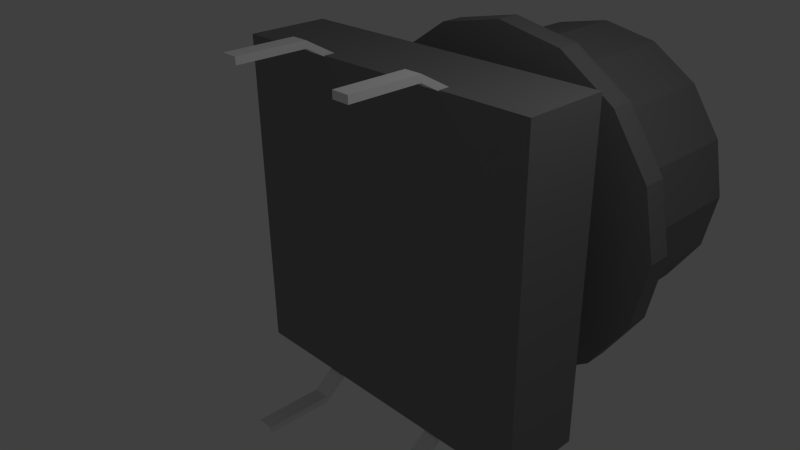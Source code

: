 # Source: TACT-24K-F.blend  (saved by Blender 2.73.0; exported with 4.5.12 LTS)
import bpy
from mathutils import Matrix  # noqa: F401  (used for matrix-valued properties, if any)

bpy.ops.wm.read_factory_settings(use_empty=True)
scene = bpy.context.scene
scene.name = 'Scene'

# ---- collections
col_collection_1 = bpy.data.collections.new('Collection 1'); scene.collection.children.link(col_collection_1)

# ---- materials (node trees are filled in below, after node groups)
mat_shape_011 = bpy.data.materials.new('Shape.011')
mat_shape_011.alpha_threshold = 0.0
mat_shape_011.use_transparent_shadow = False
mat_shape_011.diffuse_color = (0.2467, 0.2467, 0.2467, 1.0)
mat_shape_011.roughness = 0.5
mat_shape_010 = bpy.data.materials.new('Shape.010')
mat_shape_010.alpha_threshold = 0.0
mat_shape_010.use_transparent_shadow = False
mat_shape_010.diffuse_color = (1.0, 1.0, 1.0, 1.0)
mat_shape_010.roughness = 0.5
mat_shape_009 = bpy.data.materials.new('Shape.009')
mat_shape_009.alpha_threshold = 0.0
mat_shape_009.use_transparent_shadow = False
mat_shape_009.diffuse_color = (1.0, 1.0, 1.0, 1.0)
mat_shape_009.roughness = 0.5
mat_shape_008 = bpy.data.materials.new('Shape.008')
mat_shape_008.alpha_threshold = 0.0
mat_shape_008.use_transparent_shadow = False
mat_shape_008.diffuse_color = (1.0, 1.0, 1.0, 1.0)
mat_shape_008.roughness = 0.5
mat_shape_007 = bpy.data.materials.new('Shape.007')
mat_shape_007.alpha_threshold = 0.0
mat_shape_007.use_transparent_shadow = False
mat_shape_007.diffuse_color = (1.0, 1.0, 1.0, 1.0)
mat_shape_007.roughness = 0.5
mat_shape_006 = bpy.data.materials.new('Shape.006')
mat_shape_006.alpha_threshold = 0.0
mat_shape_006.use_transparent_shadow = False
mat_shape_006.diffuse_color = (0.5538, 0.5538, 0.5538, 1.0)
mat_shape_006.roughness = 0.5
mat_shape_005 = bpy.data.materials.new('Shape.005')
mat_shape_005.alpha_threshold = 0.0
mat_shape_005.use_transparent_shadow = False
mat_shape_005.diffuse_color = (0.2467, 0.2467, 0.2467, 1.0)
mat_shape_005.roughness = 0.5
mat_shape_004 = bpy.data.materials.new('Shape.004')
mat_shape_004.alpha_threshold = 0.0
mat_shape_004.use_transparent_shadow = False
mat_shape_004.diffuse_color = (0.2467, 0.2467, 0.2467, 1.0)
mat_shape_004.roughness = 0.5
mat_shape_003 = bpy.data.materials.new('Shape.003')
mat_shape_003.alpha_threshold = 0.0
mat_shape_003.use_transparent_shadow = False
mat_shape_003.diffuse_color = (0.2467, 0.2467, 0.2467, 1.0)
mat_shape_003.roughness = 0.5
mat_shape_002 = bpy.data.materials.new('Shape.002')
mat_shape_002.alpha_threshold = 0.0
mat_shape_002.use_transparent_shadow = False
mat_shape_002.diffuse_color = (0.2467, 0.2467, 0.2467, 1.0)
mat_shape_002.roughness = 0.5
mat_shape_001 = bpy.data.materials.new('Shape.001')
mat_shape_001.alpha_threshold = 0.0
mat_shape_001.use_transparent_shadow = False
mat_shape_001.diffuse_color = (0.2467, 0.2467, 0.2467, 1.0)
mat_shape_001.roughness = 0.5
mat_shape = bpy.data.materials.new('Shape')
mat_shape.alpha_threshold = 0.0
mat_shape.use_transparent_shadow = False
mat_shape.diffuse_color = (0.2467, 0.2467, 0.2467, 1.0)
mat_shape.roughness = 0.5

# ---- material node trees

# ---- world
world_world = bpy.data.worlds.new('World'); scene.world = world_world
world_world.color = (0.05088, 0.05088, 0.05088)
world_world.use_sun_shadow = False
world_world.sun_shadow_jitter_overblur = 0.0
world_world.cycles.sampling_method = 'MANUAL'
world_world.cycles.sample_map_resolution = 256

# ---- cameras
cam_camera = bpy.data.cameras.new('Camera')
cam_camera.clip_end = 100.0
cam_camera.lens = 35.0
cam_camera.sensor_width = 32.0
cam_camera.sensor_height = 18.0
cam_camera.ortho_scale = 7.314
cam_camera.dof.focus_distance = 0.0
cam_camera.dof.aperture_fstop = 128.0

# ---- lights
light_lamp = bpy.data.lights.new('Lamp', 'POINT')
light_lamp.transmission_factor = 0.0
light_lamp.cutoff_distance = 30.0
light_lamp.energy = 100.0
light_lamp.shadow_buffer_clip_start = 1.001
light_lamp.shadow_soft_size = 0.1
light_lamp.shadow_maximum_resolution = 0.006
light_lamp.use_absolute_resolution = True
light_lamp.cycles.use_multiple_importance_sampling = False

# ---- meshes
me_shapeindexedfaceset = bpy.data.meshes.new('ShapeIndexedFaceSet')
me_shapeindexedfaceset.from_pydata([(0.0, 0.0, 0.0), (-0.008332, 1.42, 1.526), (-0.5318, 1.316, 1.526), (-0.9755, 1.019, 1.526), (-1.272, 0.5751, 1.527), (-1.376, 0.0515, 1.527), (-1.271, -0.472, 1.527), (-0.9745, -0.9156, 1.526), (-0.5305, -1.212, 1.526), (-0.0069, -1.316, 1.526), (0.5166, -1.211, 1.526), (0.9602, -0.9146, 1.525), (1.257, -0.4706, 1.525), (1.36, 0.05293, 1.525), (1.256, 0.5764, 1.525), (0.9592, 1.02, 1.525), (0.5152, 1.316, 1.526), (-0.0108, 1.42, 0.8731), (-0.5343, 1.316, 0.8733), (-0.9779, 1.019, 0.8736), (-1.274, 0.5751, 0.8737), (-1.378, 0.0515, 0.8738), (-1.274, -0.472, 0.8737), (-0.9769, -0.9156, 0.8736), (-0.5329, -1.212, 0.8733), (-0.009367, -1.316, 0.8731), (0.5141, -1.211, 0.8728), (0.9578, -0.9146, 0.8725), (1.254, -0.4706, 0.8724), (1.358, 0.05293, 0.8723), (1.254, 0.5764, 0.8724), (0.9568, 1.02, 0.8725), (0.5128, 1.316, 0.8728), (-0.008332, 1.42, 1.526), (-0.5318, 1.316, 1.526), (-0.9755, 1.019, 1.526), (-1.272, 0.5751, 1.527), (-1.376, 0.0515, 1.527), (-1.271, -0.472, 1.527), (-0.9745, -0.9156, 1.526), (-0.5305, -1.212, 1.526), (-0.0069, -1.316, 1.526), (0.5166, -1.211, 1.526), (0.9602, -0.9146, 1.525), (1.257, -0.4706, 1.525), (1.36, 0.05293, 1.525), (1.256, 0.5764, 1.525), (0.9592, 1.02, 1.525), (0.5152, 1.316, 1.526)], [], [(1, 16, 32, 17), (1, 17, 18, 2), (2, 18, 19, 3), (3, 19, 20, 4), (4, 20, 21, 5), (5, 21, 22, 6), (6, 22, 23, 7), (7, 23, 24, 8), (8, 24, 25, 9), (9, 25, 26, 10), (10, 26, 27, 11), (11, 27, 28, 12), (12, 28, 29, 13), (13, 29, 30, 14), (14, 30, 31, 15), (15, 31, 32, 16), (33, 34, 35), (33, 35, 36), (33, 36, 37), (33, 37, 38), (33, 38, 39), (33, 39, 40), (33, 40, 41), (33, 41, 42), (33, 42, 43), (33, 43, 44), (33, 44, 45), (33, 45, 46), (33, 46, 47), (33, 47, 48)])
me_shapeindexedfaceset.materials.append(mat_shape_011)
me_shapeindexedfaceset.use_remesh_preserve_volume = False
me_shapeindexedfaceset.use_remesh_preserve_attributes = False
me_shapeindexedfaceset.use_mirror_vertex_groups = False
me_shapeindexedfaceset.update()
me_shapeindexedfaceset_011 = bpy.data.meshes.new('ShapeIndexedFaceSet.011')
me_shapeindexedfaceset_011.from_pydata([(0.0, 0.0, 0.0), (-1.121, 2.572, -0.2505), (-0.8797, 2.574, -0.2505), (-0.88, 2.676, -0.2505), (-1.122, 2.675, -0.2505), (-1.121, 2.572, -1.257), (-0.8797, 2.574, -1.257), (-0.88, 2.676, -1.257), (-1.122, 2.675, -1.257), (-0.8789, 2.326, 0.191), (-1.121, 2.325, 0.191), (-1.121, 2.427, 0.191), (-0.8792, 2.429, 0.191)], [], [(1, 2, 9, 10), (1, 4, 8, 5), (1, 5, 6, 2), (1, 10, 11, 4), (2, 3, 12, 9), (2, 6, 7, 3), (3, 4, 11, 12), (3, 7, 8, 4), (5, 8, 7, 6), (9, 12, 11, 10)])
me_shapeindexedfaceset_011.materials.append(mat_shape_010)
me_shapeindexedfaceset_011.use_remesh_preserve_volume = False
me_shapeindexedfaceset_011.use_remesh_preserve_attributes = False
me_shapeindexedfaceset_011.use_mirror_vertex_groups = False
me_shapeindexedfaceset_011.update()
me_shapeindexedfaceset_010 = bpy.data.meshes.new('ShapeIndexedFaceSet.010')
me_shapeindexedfaceset_010.from_pydata([(0.0, 0.0, 0.0), (0.8395, 2.571, -0.2505), (1.081, 2.573, -0.2505), (1.081, 2.676, -0.2505), (0.8392, 2.674, -0.2505), (0.8395, 2.571, -1.257), (1.081, 2.573, -1.257), (1.081, 2.676, -1.257), (0.8392, 2.674, -1.257), (1.082, 2.326, 0.191), (0.8403, 2.324, 0.191), (0.8401, 2.426, 0.191), (1.082, 2.428, 0.191)], [], [(1, 2, 9, 10), (1, 4, 8, 5), (1, 5, 6, 2), (1, 10, 11, 4), (2, 3, 12, 9), (2, 6, 7, 3), (3, 4, 11, 12), (3, 7, 8, 4), (5, 8, 7, 6), (9, 12, 11, 10)])
me_shapeindexedfaceset_010.materials.append(mat_shape_009)
me_shapeindexedfaceset_010.use_remesh_preserve_volume = False
me_shapeindexedfaceset_010.use_remesh_preserve_attributes = False
me_shapeindexedfaceset_010.use_mirror_vertex_groups = False
me_shapeindexedfaceset_010.update()
me_shapeindexedfaceset_009 = bpy.data.meshes.new('ShapeIndexedFaceSet.009')
me_shapeindexedfaceset_009.from_pydata([(0.0, 0.0, 0.0), (-0.8813, -2.601, -0.2505), (-1.123, -2.601, -0.2505), (-1.123, -2.703, -0.2505), (-0.8814, -2.703, -0.2505), (-0.8813, -2.601, -1.257), (-1.123, -2.601, -1.257), (-1.123, -2.703, -1.257), (-0.8814, -2.703, -1.257), (-1.123, -2.25, 0.191), (-0.8812, -2.25, 0.191), (-0.8812, -2.353, 0.191), (-1.123, -2.353, 0.191)], [], [(1, 2, 9, 10), (1, 4, 8, 5), (1, 5, 6, 2), (1, 10, 11, 4), (2, 3, 12, 9), (2, 6, 7, 3), (3, 4, 11, 12), (3, 7, 8, 4), (5, 8, 7, 6), (9, 12, 11, 10)])
me_shapeindexedfaceset_009.materials.append(mat_shape_008)
me_shapeindexedfaceset_009.use_remesh_preserve_volume = False
me_shapeindexedfaceset_009.use_remesh_preserve_attributes = False
me_shapeindexedfaceset_009.use_mirror_vertex_groups = False
me_shapeindexedfaceset_009.update()
me_shapeindexedfaceset_008 = bpy.data.meshes.new('ShapeIndexedFaceSet.008')
me_shapeindexedfaceset_008.from_pydata([(0.0, 0.0, 0.0), (1.088, -2.602, -0.2505), (0.8468, -2.602, -0.2505), (0.8467, -2.704, -0.2505), (1.088, -2.704, -0.2505), (1.088, -2.602, -1.257), (0.8468, -2.602, -1.257), (0.8467, -2.704, -1.257), (1.088, -2.704, -1.257), (0.847, -2.251, 0.191), (1.089, -2.251, 0.191), (1.089, -2.354, 0.191), (0.8469, -2.354, 0.191)], [], [(1, 2, 9, 10), (1, 4, 8, 5), (1, 5, 6, 2), (1, 10, 11, 4), (2, 3, 12, 9), (2, 6, 7, 3), (3, 4, 11, 12), (3, 7, 8, 4), (5, 8, 7, 6), (9, 12, 11, 10)])
me_shapeindexedfaceset_008.materials.append(mat_shape_007)
me_shapeindexedfaceset_008.use_remesh_preserve_volume = False
me_shapeindexedfaceset_008.use_remesh_preserve_attributes = False
me_shapeindexedfaceset_008.use_mirror_vertex_groups = False
me_shapeindexedfaceset_008.update()
me_shapeindexedfaceset_007 = bpy.data.meshes.new('ShapeIndexedFaceSet.007')
me_shapeindexedfaceset_007.from_pydata([(0.0, 0.0, 0.0), (2.375, 2.433, 1.221), (2.372, -2.331, 1.221), (-2.389, 2.435, 1.223), (-2.391, -2.328, 1.223)], [], [(1, 3, 4, 2)])
me_shapeindexedfaceset_007.materials.append(mat_shape_006)
me_shapeindexedfaceset_007.use_remesh_preserve_volume = False
me_shapeindexedfaceset_007.use_remesh_preserve_attributes = False
me_shapeindexedfaceset_007.use_mirror_vertex_groups = False
me_shapeindexedfaceset_007.update()
me_shapeindexedfaceset_006 = bpy.data.meshes.new('ShapeIndexedFaceSet.006')
me_shapeindexedfaceset_006.from_pydata([(0.0, 0.0, 0.0), (2.373, 2.433, 0.02108), (2.375, 2.433, 1.221), (2.372, -2.331, 1.221), (2.371, -2.331, 0.02108), (-2.39, 2.435, 0.0232), (-2.389, 2.435, 1.223), (-2.391, -2.328, 1.223), (-2.392, -2.328, 0.0232)], [], [(1, 2, 3, 4), (1, 4, 8, 5), (1, 5, 6, 2), (3, 7, 8, 4), (5, 8, 7, 6)])
me_shapeindexedfaceset_006.materials.append(mat_shape_005)
me_shapeindexedfaceset_006.use_remesh_preserve_volume = False
me_shapeindexedfaceset_006.use_remesh_preserve_attributes = False
me_shapeindexedfaceset_006.use_mirror_vertex_groups = False
me_shapeindexedfaceset_006.update()
me_shapeindexedfaceset_005 = bpy.data.meshes.new('ShapeIndexedFaceSet.005')
me_shapeindexedfaceset_005.from_pydata([(0.0, 0.0, 0.0), (2.126, -1.752, 1.083), (2.104, -1.644, 1.083), (2.043, -1.553, 1.083), (1.951, -1.491, 1.083), (1.843, -1.47, 1.083), (1.735, -1.491, 1.083), (1.644, -1.553, 1.083), (1.583, -1.644, 1.083), (1.561, -1.752, 1.083), (1.583, -1.86, 1.083), (1.644, -1.952, 1.083), (1.735, -2.013, 1.083), (1.843, -2.034, 1.083), (1.951, -2.013, 1.083), (2.043, -1.952, 1.083), (2.104, -1.86, 1.083), (2.126, -1.752, 1.319), (2.104, -1.644, 1.319), (2.043, -1.553, 1.319), (1.951, -1.491, 1.319), (1.843, -1.47, 1.319), (1.735, -1.491, 1.319), (1.644, -1.553, 1.319), (1.583, -1.644, 1.319), (1.561, -1.752, 1.319), (1.583, -1.86, 1.319), (1.644, -1.952, 1.319), (1.735, -2.013, 1.319), (1.843, -2.034, 1.319), (1.951, -2.013, 1.319), (2.043, -1.952, 1.319), (2.104, -1.86, 1.319)], [], [(1, 2, 18, 17), (1, 16, 15), (1, 15, 14), (1, 14, 13), (1, 13, 12), (1, 12, 11), (1, 11, 10), (1, 10, 9), (1, 9, 8), (1, 8, 7), (1, 7, 6), (1, 6, 5), (1, 5, 4), (1, 4, 3), (1, 3, 2), (1, 17, 32, 16), (2, 3, 19, 18), (3, 4, 20, 19), (4, 5, 21, 20), (5, 6, 22, 21), (6, 7, 23, 22), (7, 8, 24, 23), (8, 9, 25, 24), (9, 10, 26, 25), (10, 11, 27, 26), (11, 12, 28, 27), (12, 13, 29, 28), (13, 14, 30, 29), (14, 15, 31, 30), (15, 16, 32, 31), (17, 18, 19), (17, 19, 20), (17, 20, 21), (17, 21, 22), (17, 22, 23), (17, 23, 24), (17, 24, 25), (17, 25, 26), (17, 26, 27), (17, 27, 28), (17, 28, 29), (17, 29, 30), (17, 30, 31), (17, 31, 32)])
me_shapeindexedfaceset_005.materials.append(mat_shape_004)
me_shapeindexedfaceset_005.use_remesh_preserve_volume = False
me_shapeindexedfaceset_005.use_remesh_preserve_attributes = False
me_shapeindexedfaceset_005.use_mirror_vertex_groups = False
me_shapeindexedfaceset_005.update()
me_shapeindexedfaceset_004 = bpy.data.meshes.new('ShapeIndexedFaceSet.004')
me_shapeindexedfaceset_004.from_pydata([(0.0, 0.0, 0.0), (-1.541, -1.752, 1.083), (-1.563, -1.644, 1.083), (-1.624, -1.553, 1.083), (-1.715, -1.491, 1.083), (-1.823, -1.47, 1.083), (-1.931, -1.491, 1.083), (-2.023, -1.553, 1.083), (-2.084, -1.644, 1.083), (-2.106, -1.752, 1.083), (-2.084, -1.86, 1.083), (-2.023, -1.952, 1.083), (-1.931, -2.013, 1.083), (-1.823, -2.034, 1.083), (-1.715, -2.013, 1.083), (-1.624, -1.952, 1.083), (-1.563, -1.86, 1.083), (-1.541, -1.752, 1.319), (-1.563, -1.644, 1.319), (-1.624, -1.553, 1.319), (-1.715, -1.491, 1.319), (-1.823, -1.47, 1.319), (-1.931, -1.491, 1.319), (-2.023, -1.553, 1.319), (-2.084, -1.644, 1.319), (-2.106, -1.752, 1.319), (-2.084, -1.86, 1.319), (-2.023, -1.952, 1.319), (-1.931, -2.013, 1.319), (-1.823, -2.034, 1.319), (-1.715, -2.013, 1.319), (-1.624, -1.952, 1.319), (-1.563, -1.86, 1.319)], [], [(1, 2, 18, 17), (1, 16, 15), (1, 15, 14), (1, 14, 13), (1, 13, 12), (1, 12, 11), (1, 11, 10), (1, 10, 9), (1, 9, 8), (1, 8, 7), (1, 7, 6), (1, 6, 5), (1, 5, 4), (1, 4, 3), (1, 3, 2), (1, 17, 32, 16), (2, 3, 19, 18), (3, 4, 20, 19), (4, 5, 21, 20), (5, 6, 22, 21), (6, 7, 23, 22), (7, 8, 24, 23), (8, 9, 25, 24), (9, 10, 26, 25), (10, 11, 27, 26), (11, 12, 28, 27), (12, 13, 29, 28), (13, 14, 30, 29), (14, 15, 31, 30), (15, 16, 32, 31), (17, 18, 19), (17, 19, 20), (17, 20, 21), (17, 21, 22), (17, 22, 23), (17, 23, 24), (17, 24, 25), (17, 25, 26), (17, 26, 27), (17, 27, 28), (17, 28, 29), (17, 29, 30), (17, 30, 31), (17, 31, 32)])
me_shapeindexedfaceset_004.materials.append(mat_shape_003)
me_shapeindexedfaceset_004.use_remesh_preserve_volume = False
me_shapeindexedfaceset_004.use_remesh_preserve_attributes = False
me_shapeindexedfaceset_004.use_mirror_vertex_groups = False
me_shapeindexedfaceset_004.update()
me_shapeindexedfaceset_003 = bpy.data.meshes.new('ShapeIndexedFaceSet.003')
me_shapeindexedfaceset_003.from_pydata([(0.0, 0.0, 0.0), (-1.541, 1.953, 1.083), (-1.563, 2.061, 1.083), (-1.624, 2.153, 1.083), (-1.715, 2.214, 1.083), (-1.823, 2.236, 1.083), (-1.931, 2.214, 1.083), (-2.023, 2.153, 1.083), (-2.084, 2.061, 1.083), (-2.106, 1.953, 1.083), (-2.084, 1.845, 1.083), (-2.023, 1.754, 1.083), (-1.931, 1.693, 1.083), (-1.823, 1.671, 1.083), (-1.715, 1.693, 1.083), (-1.624, 1.754, 1.083), (-1.563, 1.845, 1.083), (-1.541, 1.953, 1.319), (-1.563, 2.061, 1.319), (-1.624, 2.153, 1.319), (-1.715, 2.214, 1.319), (-1.823, 2.236, 1.319), (-1.931, 2.214, 1.319), (-2.023, 2.153, 1.319), (-2.084, 2.061, 1.319), (-2.106, 1.953, 1.319), (-2.084, 1.845, 1.319), (-2.023, 1.754, 1.319), (-1.931, 1.693, 1.319), (-1.823, 1.671, 1.319), (-1.715, 1.693, 1.319), (-1.624, 1.754, 1.319), (-1.563, 1.845, 1.319)], [], [(1, 2, 18, 17), (1, 16, 15), (1, 15, 14), (1, 14, 13), (1, 13, 12), (1, 12, 11), (1, 11, 10), (1, 10, 9), (1, 9, 8), (1, 8, 7), (1, 7, 6), (1, 6, 5), (1, 5, 4), (1, 4, 3), (1, 3, 2), (1, 17, 32, 16), (2, 3, 19, 18), (3, 4, 20, 19), (4, 5, 21, 20), (5, 6, 22, 21), (6, 7, 23, 22), (7, 8, 24, 23), (8, 9, 25, 24), (9, 10, 26, 25), (10, 11, 27, 26), (11, 12, 28, 27), (12, 13, 29, 28), (13, 14, 30, 29), (14, 15, 31, 30), (15, 16, 32, 31), (17, 18, 19), (17, 19, 20), (17, 20, 21), (17, 21, 22), (17, 22, 23), (17, 23, 24), (17, 24, 25), (17, 25, 26), (17, 26, 27), (17, 27, 28), (17, 28, 29), (17, 29, 30), (17, 30, 31), (17, 31, 32)])
me_shapeindexedfaceset_003.materials.append(mat_shape_002)
me_shapeindexedfaceset_003.use_remesh_preserve_volume = False
me_shapeindexedfaceset_003.use_remesh_preserve_attributes = False
me_shapeindexedfaceset_003.use_mirror_vertex_groups = False
me_shapeindexedfaceset_003.update()
me_shapeindexedfaceset_002 = bpy.data.meshes.new('ShapeIndexedFaceSet.002')
me_shapeindexedfaceset_002.from_pydata([(0.0, 0.0, 0.0), (2.131, 1.953, 1.083), (2.11, 2.061, 1.083), (2.048, 2.153, 1.083), (1.957, 2.214, 1.083), (1.849, 2.236, 1.083), (1.741, 2.214, 1.083), (1.649, 2.153, 1.083), (1.588, 2.061, 1.083), (1.567, 1.953, 1.083), (1.588, 1.845, 1.083), (1.649, 1.754, 1.083), (1.741, 1.693, 1.083), (1.849, 1.671, 1.083), (1.957, 1.693, 1.083), (2.048, 1.754, 1.083), (2.11, 1.845, 1.083), (2.131, 1.953, 1.319), (2.11, 2.061, 1.319), (2.048, 2.153, 1.319), (1.957, 2.214, 1.319), (1.849, 2.236, 1.319), (1.741, 2.214, 1.319), (1.649, 2.153, 1.319), (1.588, 2.061, 1.319), (1.567, 1.953, 1.319), (1.588, 1.845, 1.319), (1.649, 1.754, 1.319), (1.741, 1.693, 1.319), (1.849, 1.671, 1.319), (1.957, 1.693, 1.319), (2.048, 1.754, 1.319), (2.11, 1.845, 1.319)], [], [(1, 2, 18, 17), (1, 16, 15), (1, 15, 14), (1, 14, 13), (1, 13, 12), (1, 12, 11), (1, 11, 10), (1, 10, 9), (1, 9, 8), (1, 8, 7), (1, 7, 6), (1, 6, 5), (1, 5, 4), (1, 4, 3), (1, 3, 2), (1, 17, 32, 16), (2, 3, 19, 18), (3, 4, 20, 19), (4, 5, 21, 20), (5, 6, 22, 21), (6, 7, 23, 22), (7, 8, 24, 23), (8, 9, 25, 24), (9, 10, 26, 25), (10, 11, 27, 26), (11, 12, 28, 27), (12, 13, 29, 28), (13, 14, 30, 29), (14, 15, 31, 30), (15, 16, 32, 31), (17, 18, 19), (17, 19, 20), (17, 20, 21), (17, 21, 22), (17, 22, 23), (17, 23, 24), (17, 24, 25), (17, 25, 26), (17, 26, 27), (17, 27, 28), (17, 28, 29), (17, 29, 30), (17, 30, 31), (17, 31, 32)])
me_shapeindexedfaceset_002.materials.append(mat_shape_001)
me_shapeindexedfaceset_002.use_remesh_preserve_volume = False
me_shapeindexedfaceset_002.use_remesh_preserve_attributes = False
me_shapeindexedfaceset_002.use_mirror_vertex_groups = False
me_shapeindexedfaceset_002.update()
me_shapeindexedfaceset_001 = bpy.data.meshes.new('ShapeIndexedFaceSet.001')
me_shapeindexedfaceset_001.from_pydata([(0.0, 0.0, 0.0), (2.087, 0.05873, 4.494), (1.921, -0.7762, 4.494), (1.448, -1.484, 4.494), (0.7402, -1.957, 4.494), (-0.09477, -2.123, 4.494), (-0.9297, -1.957, 4.494), (-1.638, -1.484, 4.494), (-2.111, -0.7762, 4.494), (-2.277, 0.05873, 4.494), (-2.111, 0.8937, 4.494), (-1.638, 1.602, 4.494), (-0.9297, 2.075, 4.494), (-0.09477, 2.241, 4.494), (0.7402, 2.075, 4.494), (1.448, 1.602, 4.494), (1.921, 0.8937, 4.494), (2.087, 0.05873, 2.56), (1.921, -0.7762, 2.56), (1.448, -1.484, 2.56), (0.7402, -1.957, 2.56), (-0.09477, -2.123, 2.56), (-0.9297, -1.957, 2.56), (-1.638, -1.484, 2.56), (-2.111, -0.7762, 2.56), (-2.277, 0.05873, 2.56), (-2.111, 0.8937, 2.56), (-1.638, 1.602, 2.56), (-0.9297, 2.075, 2.56), (-0.09477, 2.241, 2.56), (0.7402, 2.075, 2.56), (1.448, 1.602, 2.56), (1.921, 0.8937, 2.56), (1.921, -0.7762, 4.631), (2.087, 0.05873, 4.631), (1.921, 0.8937, 4.631), (1.448, 1.602, 4.631), (0.7402, 2.075, 4.631), (-0.09477, 2.241, 4.631), (-0.9297, 2.075, 4.631), (-1.638, 1.602, 4.631), (-2.111, 0.8937, 4.631), (-2.277, 0.05873, 4.631), (-2.111, -0.7762, 4.631), (-1.638, -1.484, 4.631), (-0.9297, -1.957, 4.631), (-0.09477, -2.123, 4.631), (0.7402, -1.957, 4.631), (1.448, -1.484, 4.631), (1.732, -0.6978, 4.707), (1.882, 0.05873, 4.707), (1.732, 0.8152, 4.707), (1.303, 1.457, 4.707), (0.6617, 1.885, 4.707), (-0.09477, 2.036, 4.707), (-0.8512, 1.885, 4.707), (-1.493, 1.457, 4.707), (-1.921, 0.8152, 4.707), (-2.072, 0.05873, 4.707), (-1.921, -0.6978, 4.707), (-1.493, -1.339, 4.707), (-0.8512, -1.768, 4.707), (-0.09477, -1.918, 4.707), (0.6617, -1.768, 4.707), (1.303, -1.339, 4.707), (2.519, 0.05873, 2.531), (2.32, -0.9416, 2.531), (1.754, -1.79, 2.531), (0.9055, -2.356, 2.531), (-0.09477, -2.555, 2.531), (-1.095, -2.356, 2.531), (-1.943, -1.79, 2.531), (-2.51, -0.9416, 2.531), (-2.709, 0.05873, 2.531), (-2.51, 1.059, 2.531), (-1.943, 1.907, 2.531), (-1.095, 2.474, 2.531), (-0.09477, 2.673, 2.531), (0.9055, 2.474, 2.531), (1.754, 1.907, 2.531), (2.32, 1.059, 2.531), (2.519, 0.05873, 2.173), (2.32, -0.9416, 2.173), (1.754, -1.79, 2.173), (0.9055, -2.356, 2.173), (-0.09477, -2.555, 2.173), (-1.095, -2.356, 2.173), (-1.943, -1.79, 2.173), (-2.51, -0.9416, 2.173), (-2.709, 0.05873, 2.173), (-2.51, 1.059, 2.173), (-1.943, 1.907, 2.173), (-1.095, 2.474, 2.173), (-0.09477, 2.673, 2.173), (0.9055, 2.474, 2.173), (1.754, 1.907, 2.173), (2.32, 1.059, 2.173), (-2.609, 0.5589, 2.173), (2.42, 0.5589, 2.173), (2.42, -0.4414, 2.173), (-2.609, -0.4414, 2.173), (2.396, 0.5779, 2.173), (-2.586, 0.5779, 2.173), (-2.494, 1.04, 2.173), (2.305, 1.04, 2.173), (2.305, -0.9226, 2.173), (-2.494, -0.9226, 2.173), (-2.586, -0.4604, 2.173), (2.396, -0.4604, 2.173), (-1.218, -0.9226, 2.173), (1.028, -0.9226, 2.173), (1.071, -0.4604, 2.173), (-1.261, -0.4604, 2.173), (-1.261, 0.5779, 2.173), (1.071, 0.5779, 2.173), (1.028, 1.04, 2.173), (-1.218, 1.04, 2.173), (1.028, 1.04, 1.539), (1.071, 0.5779, 1.539), (-1.261, 0.5779, 1.539), (-1.218, 1.04, 1.539), (1.071, -0.4604, 1.539), (1.028, -0.9226, 1.539), (-1.218, -0.9226, 1.539), (-1.261, -0.4604, 1.539), (-1.253, 0.5589, 2.173), (-0.7904, 0.5589, 2.173), (0.4892, 0.5589, 2.173), (1.052, 0.5589, 2.173), (-1.253, -0.4414, 2.173), (-0.7904, -0.4414, 2.173), (0.4892, -0.4414, 2.173), (1.052, -0.4414, 2.173), (0.5026, -0.428, 2.173), (0.5026, 0.5455, 2.173), (1.038, 0.5455, 2.173), (1.038, -0.428, 2.173), (-1.24, -0.428, 2.173), (-1.24, 0.5455, 2.173), (-0.8039, 0.5455, 2.173), (-0.8039, -0.428, 2.173), (-1.24, -0.428, 1.537), (-1.24, 0.5455, 1.537), (-0.8039, 0.5455, 1.537), (-0.8039, -0.428, 1.537), (0.5026, -0.428, 1.537), (0.5026, 0.5455, 1.537), (1.038, 0.5455, 1.537), (1.038, -0.428, 1.537)], [], [(1, 2, 18, 17), (1, 16, 35, 34), (1, 17, 32, 16), (1, 34, 33, 2), (2, 3, 19, 18), (2, 33, 48, 3), (3, 4, 20, 19), (3, 48, 47, 4), (4, 5, 21, 20), (4, 47, 46, 5), (5, 6, 22, 21), (5, 46, 45, 6), (6, 7, 23, 22), (6, 45, 44, 7), (7, 8, 24, 23), (7, 44, 43, 8), (8, 9, 25, 24), (8, 43, 42, 9), (9, 10, 26, 25), (9, 42, 41, 10), (10, 11, 27, 26), (10, 41, 40, 11), (11, 12, 28, 27), (11, 40, 39, 12), (12, 13, 29, 28), (12, 39, 38, 13), (13, 14, 30, 29), (13, 38, 37, 14), (14, 15, 31, 30), (14, 37, 36, 15), (15, 16, 32, 31), (15, 36, 35, 16), (17, 18, 66, 65), (17, 65, 80, 32), (18, 19, 67, 66), (19, 20, 68, 67), (20, 21, 69, 68), (21, 22, 70, 69), (22, 23, 71, 70), (23, 24, 72, 71), (24, 25, 73, 72), (25, 26, 74, 73), (26, 27, 75, 74), (27, 28, 76, 75), (28, 29, 77, 76), (29, 30, 78, 77), (30, 31, 79, 78), (31, 32, 80, 79), (33, 34, 50, 49), (33, 49, 64, 48), (34, 35, 51, 50), (35, 36, 52, 51), (36, 37, 53, 52), (37, 38, 54, 53), (38, 39, 55, 54), (39, 40, 56, 55), (40, 41, 57, 56), (41, 42, 58, 57), (42, 43, 59, 58), (43, 44, 60, 59), (44, 45, 61, 60), (45, 46, 62, 61), (46, 47, 63, 62), (47, 48, 64, 63), (49, 50, 51), (49, 51, 52), (49, 52, 53), (49, 53, 54), (49, 54, 55), (49, 55, 56), (49, 56, 57), (49, 57, 58), (49, 58, 59), (49, 59, 60), (49, 60, 61), (49, 61, 62), (49, 62, 63), (49, 63, 64), (65, 66, 82), (65, 82, 99), (65, 99, 81), (65, 81, 98), (65, 98, 96), (65, 96, 80), (66, 67, 83, 82), (67, 68, 84, 83), (68, 69, 85, 84), (69, 70, 86, 85), (70, 71, 87, 86), (71, 72, 88, 87), (72, 73, 89), (72, 89, 100), (72, 100, 88), (73, 74, 90), (73, 90, 97), (73, 97, 89), (74, 75, 91, 90), (75, 76, 92, 91), (76, 77, 93, 92), (77, 78, 94, 93), (78, 79, 95, 94), (79, 80, 96, 95), (81, 99, 132), (81, 132, 128), (81, 128, 98), (82, 83, 84), (82, 84, 85), (82, 85, 86), (82, 86, 87), (82, 87, 88), (82, 88, 106), (82, 106, 109), (82, 109, 110), (82, 110, 105), (82, 105, 108, 99), (88, 100, 107, 106), (89, 97, 125), (89, 125, 129), (89, 129, 100), (90, 91, 92), (90, 92, 93), (90, 93, 94), (90, 94, 95), (90, 95, 96), (90, 96, 104), (90, 104, 115), (90, 115, 116), (90, 116, 103), (90, 103, 102, 97), (96, 98, 101, 104), (97, 102, 113), (97, 113, 114), (97, 114, 101), (97, 101, 98), (97, 98, 128), (97, 128, 127), (97, 127, 126), (97, 126, 125), (99, 108, 111), (99, 111, 112), (99, 112, 107), (99, 107, 100), (99, 100, 129), (99, 129, 130), (99, 130, 131), (99, 131, 132), (101, 114, 115, 104), (102, 103, 116, 113), (105, 110, 111, 108), (106, 107, 112, 109), (109, 112, 124, 123), (109, 123, 122, 110), (110, 122, 121, 111), (111, 121, 124, 112), (113, 116, 120, 119), (113, 119, 118, 114), (114, 118, 117, 115), (115, 117, 120, 116), (117, 118, 119, 120), (121, 122, 123, 124), (125, 126, 139, 138), (125, 138, 137, 129), (126, 127, 131, 130), (126, 130, 140, 139), (127, 128, 135, 134), (127, 134, 133, 131), (128, 132, 136, 135), (129, 137, 140, 130), (131, 133, 136, 132), (133, 134, 146, 145), (133, 145, 148, 136), (134, 135, 147, 146), (135, 136, 148, 147), (137, 138, 142, 141), (137, 141, 144, 140), (138, 139, 143, 142), (139, 140, 144, 143), (141, 142, 143, 144), (145, 146, 147, 148)])
me_shapeindexedfaceset_001.materials.append(mat_shape)
me_shapeindexedfaceset_001.use_remesh_preserve_volume = False
me_shapeindexedfaceset_001.use_remesh_preserve_attributes = False
me_shapeindexedfaceset_001.use_mirror_vertex_groups = False
me_shapeindexedfaceset_001.update()

# ---- objects
ob_shapeindexedfaceset_011 = bpy.data.objects.new('ShapeIndexedFaceSet.011', me_shapeindexedfaceset)
ob_shapeindexedfaceset_010 = bpy.data.objects.new('ShapeIndexedFaceSet.010', me_shapeindexedfaceset_011)
ob_shapeindexedfaceset_009 = bpy.data.objects.new('ShapeIndexedFaceSet.009', me_shapeindexedfaceset_010)
ob_shapeindexedfaceset_008 = bpy.data.objects.new('ShapeIndexedFaceSet.008', me_shapeindexedfaceset_009)
ob_shapeindexedfaceset_007 = bpy.data.objects.new('ShapeIndexedFaceSet.007', me_shapeindexedfaceset_008)
ob_shapeindexedfaceset_006 = bpy.data.objects.new('ShapeIndexedFaceSet.006', me_shapeindexedfaceset_007)
ob_shapeindexedfaceset_005 = bpy.data.objects.new('ShapeIndexedFaceSet.005', me_shapeindexedfaceset_006)
ob_shapeindexedfaceset_004 = bpy.data.objects.new('ShapeIndexedFaceSet.004', me_shapeindexedfaceset_005)
ob_shapeindexedfaceset_003 = bpy.data.objects.new('ShapeIndexedFaceSet.003', me_shapeindexedfaceset_004)
ob_shapeindexedfaceset_002 = bpy.data.objects.new('ShapeIndexedFaceSet.002', me_shapeindexedfaceset_003)
ob_shapeindexedfaceset_001 = bpy.data.objects.new('ShapeIndexedFaceSet.001', me_shapeindexedfaceset_002)
ob_shapeindexedfaceset = bpy.data.objects.new('ShapeIndexedFaceSet', me_shapeindexedfaceset_001)
ob_lamp = bpy.data.objects.new('Lamp', light_lamp)
ob_camera = bpy.data.objects.new('Camera', cam_camera)

# ---- transforms, parenting, visibility, modifiers, constraints
ob_shapeindexedfaceset_011.location = (0.0, 0.0, 0.0)
ob_shapeindexedfaceset_011.rotation_euler = (1.571, -0.0, 3.142)
ob_shapeindexedfaceset_011.lineart.crease_threshold = 0.0
ob_shapeindexedfaceset_010.location = (0.0, 0.0, 0.0)
ob_shapeindexedfaceset_010.rotation_euler = (1.571, -0.0, 3.142)
ob_shapeindexedfaceset_010.lineart.crease_threshold = 0.0
ob_shapeindexedfaceset_009.location = (0.0, 0.0, 0.0)
ob_shapeindexedfaceset_009.rotation_euler = (1.571, -0.0, 3.142)
ob_shapeindexedfaceset_009.lineart.crease_threshold = 0.0
ob_shapeindexedfaceset_008.location = (0.0, 0.0, 0.0)
ob_shapeindexedfaceset_008.rotation_euler = (1.571, -0.0, 3.142)
ob_shapeindexedfaceset_008.lineart.crease_threshold = 0.0
ob_shapeindexedfaceset_007.location = (0.0, 0.0, 0.0)
ob_shapeindexedfaceset_007.rotation_euler = (1.571, -0.0, 3.142)
ob_shapeindexedfaceset_007.lineart.crease_threshold = 0.0
ob_shapeindexedfaceset_006.location = (0.0, 0.0, 0.0)
ob_shapeindexedfaceset_006.rotation_euler = (1.571, -0.0, 3.142)
ob_shapeindexedfaceset_006.lineart.crease_threshold = 0.0
ob_shapeindexedfaceset_005.location = (0.0, 0.0, 0.0)
ob_shapeindexedfaceset_005.rotation_euler = (1.571, -0.0, 3.142)
ob_shapeindexedfaceset_005.lineart.crease_threshold = 0.0
ob_shapeindexedfaceset_004.location = (0.0, 0.0, 0.0)
ob_shapeindexedfaceset_004.rotation_euler = (1.571, -0.0, 3.142)
ob_shapeindexedfaceset_004.lineart.crease_threshold = 0.0
ob_shapeindexedfaceset_003.location = (0.0, 0.0, 0.0)
ob_shapeindexedfaceset_003.rotation_euler = (1.571, -0.0, 3.142)
ob_shapeindexedfaceset_003.lineart.crease_threshold = 0.0
ob_shapeindexedfaceset_002.location = (0.0, 0.0, 0.0)
ob_shapeindexedfaceset_002.rotation_euler = (1.571, -0.0, 3.142)
ob_shapeindexedfaceset_002.lineart.crease_threshold = 0.0
ob_shapeindexedfaceset_001.location = (0.0, 0.0, 0.0)
ob_shapeindexedfaceset_001.rotation_euler = (1.571, -0.0, 3.142)
ob_shapeindexedfaceset_001.lineart.crease_threshold = 0.0
ob_shapeindexedfaceset.location = (0.0, 0.0, 0.0)
ob_shapeindexedfaceset.rotation_euler = (1.571, -0.0, 3.142)
ob_shapeindexedfaceset.lineart.crease_threshold = 0.0
ob_lamp.location = (4.076, 1.005, 5.904)
ob_lamp.rotation_euler = (0.6503, 0.05522, 1.866)
ob_lamp.lock_rotations_4d = False
ob_lamp.empty_display_type = 'ARROWS'
ob_lamp.color = (0.0, 0.0, 0.0, 0.0)
ob_lamp.lineart.crease_threshold = 0.0
ob_camera.location = (7.481, -6.508, 5.344)
ob_camera.rotation_euler = (1.109, 0.01082, 0.8149)
ob_camera.lock_rotations_4d = False
ob_camera.empty_display_type = 'ARROWS'
ob_camera.color = (0.0, 0.0, 0.0, 0.0)
ob_camera.display_type = 'WIRE'
ob_camera.lineart.crease_threshold = 0.0

# ---- collection membership
col_collection_1.objects.link(ob_shapeindexedfaceset_011)
col_collection_1.objects.link(ob_shapeindexedfaceset_010)
col_collection_1.objects.link(ob_shapeindexedfaceset_009)
col_collection_1.objects.link(ob_shapeindexedfaceset_008)
col_collection_1.objects.link(ob_shapeindexedfaceset_007)
col_collection_1.objects.link(ob_shapeindexedfaceset_006)
col_collection_1.objects.link(ob_shapeindexedfaceset_005)
col_collection_1.objects.link(ob_shapeindexedfaceset_004)
col_collection_1.objects.link(ob_shapeindexedfaceset_003)
col_collection_1.objects.link(ob_shapeindexedfaceset_002)
col_collection_1.objects.link(ob_shapeindexedfaceset_001)
col_collection_1.objects.link(ob_shapeindexedfaceset)
col_collection_1.objects.link(ob_lamp)
col_collection_1.objects.link(ob_camera)

# ---- scene / render settings (as saved in the file)
scene.camera = ob_camera
scene.frame_start = 1; scene.frame_end = 250; scene.frame_set(1)
scene.render.engine = 'BLENDER_EEVEE_NEXT'
scene.render.resolution_percentage = 50
scene.render.dither_intensity = 0.0
scene.cycles.use_denoising = False
scene.cycles.samples = 10
scene.cycles.sampling_pattern = 'TABULATED_SOBOL'
scene.cycles.light_sampling_threshold = 0.0
scene.cycles.use_adaptive_sampling = False
scene.cycles.use_light_tree = False
scene.cycles.blur_glossy = 0.0
scene.cycles.pixel_filter_type = 'GAUSSIAN'
scene.cycles.sample_clamp_indirect = 0.0
scene.view_settings.view_transform = 'Standard'
bpy.context.view_layer.update()
